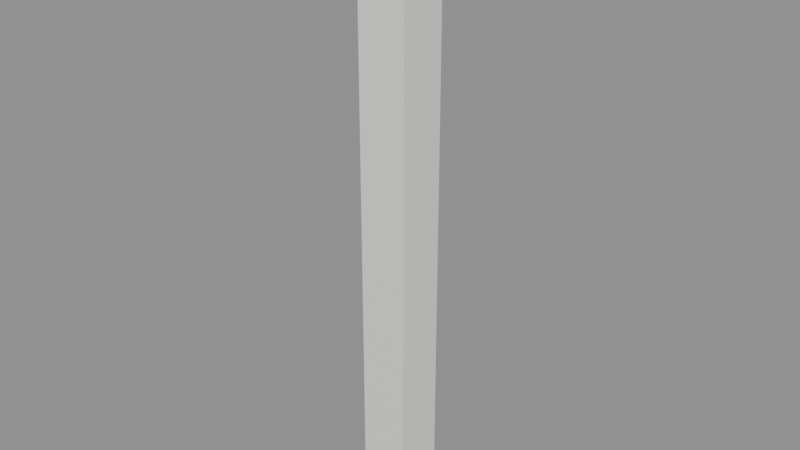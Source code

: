 # Source: kit_forest_birch_short.blend  (saved by Blender 5.2.45; exported with 4.5.12 LTS)
import bpy
from mathutils import Matrix  # noqa: F401  (used for matrix-valued properties, if any)

bpy.ops.wm.read_factory_settings(use_empty=True)
scene = bpy.context.scene
scene.name = 'Scene'

# ---- materials (node trees are filled in below, after node groups)
mat_kit_forest_birch = bpy.data.materials.new('kit_forest_birch')

# ---- material node trees
mat_kit_forest_birch.use_nodes = True; mat_kit_forest_birch.node_tree.nodes.clear()
_N = mat_kit_forest_birch.node_tree.nodes; _L = mat_kit_forest_birch.node_tree.links
n0 = _N.new('ShaderNodeBsdfPrincipled'); n0.name = 'Principled BSDF'; n0.location = (-200, 100)
n0.inputs[0].default_value = (0.85, 0.85, 0.8, 1.0)
n0.inputs[10].default_value = 0.005
n1 = _N.new('ShaderNodeOutputMaterial'); n1.name = 'Material Output'; n1.location = (200, 100)
_L.new(n0.outputs[0], n1.inputs[0])
n1.is_active_output = True

# ---- meshes
me_cube = bpy.data.meshes.new('Cube')
me_cube.from_pydata([(-0.2, -0.2, 0.0), (-0.2, -0.2, 5.0), (-0.2, 0.2, 0.0), (-0.2, 0.2, 5.0), (0.2, -0.2, 0.0), (0.2, -0.2, 5.0), (0.2, 0.2, 0.0), (0.2, 0.2, 5.0)], [], [(0, 1, 3, 2), (2, 3, 7, 6), (6, 7, 5, 4), (4, 5, 1, 0), (2, 6, 4, 0), (7, 3, 1, 5)])
_uv = me_cube.uv_layers.new(name='UVMap')
_uv.uv.foreach_set('vector', [0.375, 0.0, 0.625, 0.0, 0.625, 0.25, 0.375, 0.25, 0.375, 0.25, 0.625, 0.25, 0.625, 0.5, 0.375, 0.5, 0.375, 0.5, 0.625, 0.5, 0.625, 0.75, 0.375, 0.75, 0.375, 0.75, 0.625, 0.75, 0.625, 1.0, 0.375, 1.0, 0.125, 0.5, 0.375, 0.5, 0.375, 0.75, 0.125, 0.75, 0.625, 0.5, 0.875, 0.5, 0.875, 0.75, 0.625, 0.75])
me_cube.materials.append(mat_kit_forest_birch)
me_cube.update()

# ---- objects
ob_kit_forest_birch_short = bpy.data.objects.new('kit_forest_birch_short', me_cube)

# ---- transforms, parenting, visibility, modifiers, constraints
ob_kit_forest_birch_short.location = (0.0, 0.0, 0.0)

# ---- collection membership
scene.collection.objects.link(ob_kit_forest_birch_short)

# ---- scene / render settings (as saved in the file)
scene.frame_start = 1; scene.frame_end = 250; scene.frame_set(1)
scene.render.engine = 'BLENDER_EEVEE_NEXT'
scene.render.bake_bias = 0.0
scene.render.bake_samples = 0
scene.render.compositor_device = 'GPU'
scene.eevee.use_volume_custom_range = False
scene.eevee.fast_gi_thickness_near = 0.1
scene.eevee.fast_gi_thickness_far = 0.0
scene.eevee.ray_tracing_options.screen_trace_thickness = 0.1
bpy.context.view_layer.update()

# ---- added for rendering (the .blend has no active camera and no usable light): camera, sun + grey world if the file has none
cam_auto = bpy.data.cameras.new('AutoCamera')
cam_auto.lens = 50.0
cam_auto.sensor_width = 36.0
cam_auto.clip_end = 1000.0
ob_auto_camera = bpy.data.objects.new('AutoCamera', cam_auto)
scene.collection.objects.link(ob_auto_camera)
ob_auto_camera.location = (4.65564, -5.58676, 6.22451)
ob_auto_camera.rotation_euler = (1.09748, -7.21219e-08, 0.694738)
scene.camera = ob_auto_camera
light_auto_sun = bpy.data.lights.new('AutoSun', 'SUN')
light_auto_sun.energy = 3.0
light_auto_sun.angle = 0.0523599
ob_auto_sun = bpy.data.objects.new('AutoSun', light_auto_sun)
scene.collection.objects.link(ob_auto_sun)
ob_auto_sun.rotation_euler = (0.872665, 0.174533, 0.523599)
if scene.world is None:
    world_auto = bpy.data.worlds.new('AutoWorld')
    world_auto.color = (0.3, 0.3, 0.3)
    scene.world = world_auto
bpy.context.view_layer.update()

